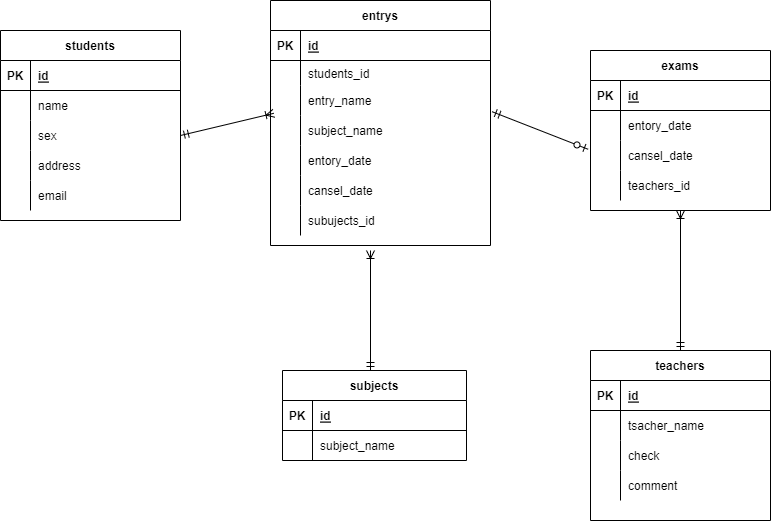

The diagram above was exported from draw.io. Its source (the exported page's mxGraphModel, read from the mxfile embedded in the PNG):
<mxGraphModel dx="990" dy="614" grid="1" gridSize="10" guides="1" tooltips="1" connect="1" arrows="1" fold="1" page="1" pageScale="1" pageWidth="827" pageHeight="1169" math="0" shadow="0">
  <root>
    <mxCell id="0" />
    <mxCell id="1" parent="0" />
    <mxCell id="15" value="students" style="shape=table;startSize=30;container=1;collapsible=1;childLayout=tableLayout;fixedRows=1;rowLines=0;fontStyle=1;align=center;resizeLast=1;" parent="1" vertex="1">
      <mxGeometry x="40" y="40" width="180" height="190" as="geometry" />
    </mxCell>
    <mxCell id="16" value="" style="shape=partialRectangle;collapsible=0;dropTarget=0;pointerEvents=0;fillColor=none;top=0;left=0;bottom=1;right=0;points=[[0,0.5],[1,0.5]];portConstraint=eastwest;" parent="15" vertex="1">
      <mxGeometry y="30" width="180" height="30" as="geometry" />
    </mxCell>
    <mxCell id="17" value="PK" style="shape=partialRectangle;connectable=0;fillColor=none;top=0;left=0;bottom=0;right=0;fontStyle=1;overflow=hidden;" parent="16" vertex="1">
      <mxGeometry width="30" height="30" as="geometry">
        <mxRectangle width="30" height="30" as="alternateBounds" />
      </mxGeometry>
    </mxCell>
    <mxCell id="18" value="id" style="shape=partialRectangle;connectable=0;fillColor=none;top=0;left=0;bottom=0;right=0;align=left;spacingLeft=6;fontStyle=5;overflow=hidden;" parent="16" vertex="1">
      <mxGeometry x="30" width="150" height="30" as="geometry">
        <mxRectangle width="150" height="30" as="alternateBounds" />
      </mxGeometry>
    </mxCell>
    <mxCell id="19" value="" style="shape=partialRectangle;collapsible=0;dropTarget=0;pointerEvents=0;fillColor=none;top=0;left=0;bottom=0;right=0;points=[[0,0.5],[1,0.5]];portConstraint=eastwest;" parent="15" vertex="1">
      <mxGeometry y="60" width="180" height="30" as="geometry" />
    </mxCell>
    <mxCell id="20" value="" style="shape=partialRectangle;connectable=0;fillColor=none;top=0;left=0;bottom=0;right=0;editable=1;overflow=hidden;" parent="19" vertex="1">
      <mxGeometry width="30" height="30" as="geometry">
        <mxRectangle width="30" height="30" as="alternateBounds" />
      </mxGeometry>
    </mxCell>
    <mxCell id="21" value="name" style="shape=partialRectangle;connectable=0;fillColor=none;top=0;left=0;bottom=0;right=0;align=left;spacingLeft=6;overflow=hidden;" parent="19" vertex="1">
      <mxGeometry x="30" width="150" height="30" as="geometry">
        <mxRectangle width="150" height="30" as="alternateBounds" />
      </mxGeometry>
    </mxCell>
    <mxCell id="22" value="" style="shape=partialRectangle;collapsible=0;dropTarget=0;pointerEvents=0;fillColor=none;top=0;left=0;bottom=0;right=0;points=[[0,0.5],[1,0.5]];portConstraint=eastwest;" parent="15" vertex="1">
      <mxGeometry y="90" width="180" height="30" as="geometry" />
    </mxCell>
    <mxCell id="23" value="" style="shape=partialRectangle;connectable=0;fillColor=none;top=0;left=0;bottom=0;right=0;editable=1;overflow=hidden;" parent="22" vertex="1">
      <mxGeometry width="30" height="30" as="geometry">
        <mxRectangle width="30" height="30" as="alternateBounds" />
      </mxGeometry>
    </mxCell>
    <mxCell id="24" value="sex" style="shape=partialRectangle;connectable=0;fillColor=none;top=0;left=0;bottom=0;right=0;align=left;spacingLeft=6;overflow=hidden;" parent="22" vertex="1">
      <mxGeometry x="30" width="150" height="30" as="geometry">
        <mxRectangle width="150" height="30" as="alternateBounds" />
      </mxGeometry>
    </mxCell>
    <mxCell id="25" value="" style="shape=partialRectangle;collapsible=0;dropTarget=0;pointerEvents=0;fillColor=none;top=0;left=0;bottom=0;right=0;points=[[0,0.5],[1,0.5]];portConstraint=eastwest;" parent="15" vertex="1">
      <mxGeometry y="120" width="180" height="30" as="geometry" />
    </mxCell>
    <mxCell id="26" value="" style="shape=partialRectangle;connectable=0;fillColor=none;top=0;left=0;bottom=0;right=0;editable=1;overflow=hidden;" parent="25" vertex="1">
      <mxGeometry width="30" height="30" as="geometry">
        <mxRectangle width="30" height="30" as="alternateBounds" />
      </mxGeometry>
    </mxCell>
    <mxCell id="27" value="address" style="shape=partialRectangle;connectable=0;fillColor=none;top=0;left=0;bottom=0;right=0;align=left;spacingLeft=6;overflow=hidden;" parent="25" vertex="1">
      <mxGeometry x="30" width="150" height="30" as="geometry">
        <mxRectangle width="150" height="30" as="alternateBounds" />
      </mxGeometry>
    </mxCell>
    <mxCell id="28" style="shape=partialRectangle;collapsible=0;dropTarget=0;pointerEvents=0;fillColor=none;top=0;left=0;bottom=0;right=0;points=[[0,0.5],[1,0.5]];portConstraint=eastwest;" parent="15" vertex="1">
      <mxGeometry y="150" width="180" height="30" as="geometry" />
    </mxCell>
    <mxCell id="29" style="shape=partialRectangle;connectable=0;fillColor=none;top=0;left=0;bottom=0;right=0;editable=1;overflow=hidden;" parent="28" vertex="1">
      <mxGeometry width="30" height="30" as="geometry">
        <mxRectangle width="30" height="30" as="alternateBounds" />
      </mxGeometry>
    </mxCell>
    <mxCell id="30" value="email" style="shape=partialRectangle;connectable=0;fillColor=none;top=0;left=0;bottom=0;right=0;align=left;spacingLeft=6;overflow=hidden;" parent="28" vertex="1">
      <mxGeometry x="30" width="150" height="30" as="geometry">
        <mxRectangle width="150" height="30" as="alternateBounds" />
      </mxGeometry>
    </mxCell>
    <mxCell id="31" value="entrys" style="shape=table;startSize=30;container=1;collapsible=1;childLayout=tableLayout;fixedRows=1;rowLines=0;fontStyle=1;align=center;resizeLast=1;" parent="1" vertex="1">
      <mxGeometry x="310" y="10" width="220" height="245" as="geometry" />
    </mxCell>
    <mxCell id="32" value="" style="shape=partialRectangle;collapsible=0;dropTarget=0;pointerEvents=0;fillColor=none;top=0;left=0;bottom=1;right=0;points=[[0,0.5],[1,0.5]];portConstraint=eastwest;" parent="31" vertex="1">
      <mxGeometry y="30" width="220" height="30" as="geometry" />
    </mxCell>
    <mxCell id="33" value="PK" style="shape=partialRectangle;connectable=0;fillColor=none;top=0;left=0;bottom=0;right=0;fontStyle=1;overflow=hidden;" parent="32" vertex="1">
      <mxGeometry width="30" height="30" as="geometry">
        <mxRectangle width="30" height="30" as="alternateBounds" />
      </mxGeometry>
    </mxCell>
    <mxCell id="34" value="id" style="shape=partialRectangle;connectable=0;fillColor=none;top=0;left=0;bottom=0;right=0;align=left;spacingLeft=6;fontStyle=5;overflow=hidden;" parent="32" vertex="1">
      <mxGeometry x="30" width="190" height="30" as="geometry">
        <mxRectangle width="190" height="30" as="alternateBounds" />
      </mxGeometry>
    </mxCell>
    <mxCell id="110" style="shape=partialRectangle;collapsible=0;dropTarget=0;pointerEvents=0;fillColor=none;top=0;left=0;bottom=0;right=0;points=[[0,0.5],[1,0.5]];portConstraint=eastwest;" vertex="1" parent="31">
      <mxGeometry y="60" width="220" height="25" as="geometry" />
    </mxCell>
    <mxCell id="111" style="shape=partialRectangle;connectable=0;fillColor=none;top=0;left=0;bottom=0;right=0;editable=1;overflow=hidden;" vertex="1" parent="110">
      <mxGeometry width="30" height="25" as="geometry">
        <mxRectangle width="30" height="25" as="alternateBounds" />
      </mxGeometry>
    </mxCell>
    <mxCell id="112" value="students_id" style="shape=partialRectangle;connectable=0;fillColor=none;top=0;left=0;bottom=0;right=0;align=left;spacingLeft=6;overflow=hidden;" vertex="1" parent="110">
      <mxGeometry x="30" width="190" height="25" as="geometry">
        <mxRectangle width="190" height="25" as="alternateBounds" />
      </mxGeometry>
    </mxCell>
    <mxCell id="35" value="" style="shape=partialRectangle;collapsible=0;dropTarget=0;pointerEvents=0;fillColor=none;top=0;left=0;bottom=0;right=0;points=[[0,0.5],[1,0.5]];portConstraint=eastwest;" parent="31" vertex="1">
      <mxGeometry y="85" width="220" height="30" as="geometry" />
    </mxCell>
    <mxCell id="36" value="" style="shape=partialRectangle;connectable=0;fillColor=none;top=0;left=0;bottom=0;right=0;editable=1;overflow=hidden;" parent="35" vertex="1">
      <mxGeometry width="30" height="30" as="geometry">
        <mxRectangle width="30" height="30" as="alternateBounds" />
      </mxGeometry>
    </mxCell>
    <mxCell id="37" value="entry_name" style="shape=partialRectangle;connectable=0;fillColor=none;top=0;left=0;bottom=0;right=0;align=left;spacingLeft=6;overflow=hidden;" parent="35" vertex="1">
      <mxGeometry x="30" width="190" height="30" as="geometry">
        <mxRectangle width="190" height="30" as="alternateBounds" />
      </mxGeometry>
    </mxCell>
    <mxCell id="38" value="" style="shape=partialRectangle;collapsible=0;dropTarget=0;pointerEvents=0;fillColor=none;top=0;left=0;bottom=0;right=0;points=[[0,0.5],[1,0.5]];portConstraint=eastwest;" parent="31" vertex="1">
      <mxGeometry y="115" width="220" height="30" as="geometry" />
    </mxCell>
    <mxCell id="39" value="" style="shape=partialRectangle;connectable=0;fillColor=none;top=0;left=0;bottom=0;right=0;editable=1;overflow=hidden;" parent="38" vertex="1">
      <mxGeometry width="30" height="30" as="geometry">
        <mxRectangle width="30" height="30" as="alternateBounds" />
      </mxGeometry>
    </mxCell>
    <mxCell id="40" value="subject_name" style="shape=partialRectangle;connectable=0;fillColor=none;top=0;left=0;bottom=0;right=0;align=left;spacingLeft=6;overflow=hidden;" parent="38" vertex="1">
      <mxGeometry x="30" width="190" height="30" as="geometry">
        <mxRectangle width="190" height="30" as="alternateBounds" />
      </mxGeometry>
    </mxCell>
    <mxCell id="41" value="" style="shape=partialRectangle;collapsible=0;dropTarget=0;pointerEvents=0;fillColor=none;top=0;left=0;bottom=0;right=0;points=[[0,0.5],[1,0.5]];portConstraint=eastwest;" parent="31" vertex="1">
      <mxGeometry y="145" width="220" height="30" as="geometry" />
    </mxCell>
    <mxCell id="42" value="" style="shape=partialRectangle;connectable=0;fillColor=none;top=0;left=0;bottom=0;right=0;editable=1;overflow=hidden;" parent="41" vertex="1">
      <mxGeometry width="30" height="30" as="geometry">
        <mxRectangle width="30" height="30" as="alternateBounds" />
      </mxGeometry>
    </mxCell>
    <mxCell id="43" value="entory_date" style="shape=partialRectangle;connectable=0;fillColor=none;top=0;left=0;bottom=0;right=0;align=left;spacingLeft=6;overflow=hidden;" parent="41" vertex="1">
      <mxGeometry x="30" width="190" height="30" as="geometry">
        <mxRectangle width="190" height="30" as="alternateBounds" />
      </mxGeometry>
    </mxCell>
    <mxCell id="57" style="shape=partialRectangle;collapsible=0;dropTarget=0;pointerEvents=0;fillColor=none;top=0;left=0;bottom=0;right=0;points=[[0,0.5],[1,0.5]];portConstraint=eastwest;" parent="31" vertex="1">
      <mxGeometry y="175" width="220" height="30" as="geometry" />
    </mxCell>
    <mxCell id="58" style="shape=partialRectangle;connectable=0;fillColor=none;top=0;left=0;bottom=0;right=0;editable=1;overflow=hidden;" parent="57" vertex="1">
      <mxGeometry width="30" height="30" as="geometry">
        <mxRectangle width="30" height="30" as="alternateBounds" />
      </mxGeometry>
    </mxCell>
    <mxCell id="59" value="cansel_date" style="shape=partialRectangle;connectable=0;fillColor=none;top=0;left=0;bottom=0;right=0;align=left;spacingLeft=6;overflow=hidden;" parent="57" vertex="1">
      <mxGeometry x="30" width="190" height="30" as="geometry">
        <mxRectangle width="190" height="30" as="alternateBounds" />
      </mxGeometry>
    </mxCell>
    <mxCell id="157" style="shape=partialRectangle;collapsible=0;dropTarget=0;pointerEvents=0;fillColor=none;top=0;left=0;bottom=0;right=0;points=[[0,0.5],[1,0.5]];portConstraint=eastwest;" vertex="1" parent="31">
      <mxGeometry y="205" width="220" height="30" as="geometry" />
    </mxCell>
    <mxCell id="158" style="shape=partialRectangle;connectable=0;fillColor=none;top=0;left=0;bottom=0;right=0;editable=1;overflow=hidden;" vertex="1" parent="157">
      <mxGeometry width="30" height="30" as="geometry">
        <mxRectangle width="30" height="30" as="alternateBounds" />
      </mxGeometry>
    </mxCell>
    <mxCell id="159" value="subujects_id" style="shape=partialRectangle;connectable=0;fillColor=none;top=0;left=0;bottom=0;right=0;align=left;spacingLeft=6;overflow=hidden;" vertex="1" parent="157">
      <mxGeometry x="30" width="190" height="30" as="geometry">
        <mxRectangle width="190" height="30" as="alternateBounds" />
      </mxGeometry>
    </mxCell>
    <mxCell id="44" value="subjects" style="shape=table;startSize=30;container=1;collapsible=1;childLayout=tableLayout;fixedRows=1;rowLines=0;fontStyle=1;align=center;resizeLast=1;" parent="1" vertex="1">
      <mxGeometry x="322" y="380" width="184" height="90" as="geometry" />
    </mxCell>
    <mxCell id="45" value="" style="shape=partialRectangle;collapsible=0;dropTarget=0;pointerEvents=0;fillColor=none;top=0;left=0;bottom=1;right=0;points=[[0,0.5],[1,0.5]];portConstraint=eastwest;" parent="44" vertex="1">
      <mxGeometry y="30" width="184" height="30" as="geometry" />
    </mxCell>
    <mxCell id="46" value="PK" style="shape=partialRectangle;connectable=0;fillColor=none;top=0;left=0;bottom=0;right=0;fontStyle=1;overflow=hidden;" parent="45" vertex="1">
      <mxGeometry width="30" height="30" as="geometry">
        <mxRectangle width="30" height="30" as="alternateBounds" />
      </mxGeometry>
    </mxCell>
    <mxCell id="47" value="id" style="shape=partialRectangle;connectable=0;fillColor=none;top=0;left=0;bottom=0;right=0;align=left;spacingLeft=6;fontStyle=5;overflow=hidden;" parent="45" vertex="1">
      <mxGeometry x="30" width="154" height="30" as="geometry">
        <mxRectangle width="154" height="30" as="alternateBounds" />
      </mxGeometry>
    </mxCell>
    <mxCell id="48" value="" style="shape=partialRectangle;collapsible=0;dropTarget=0;pointerEvents=0;fillColor=none;top=0;left=0;bottom=0;right=0;points=[[0,0.5],[1,0.5]];portConstraint=eastwest;" parent="44" vertex="1">
      <mxGeometry y="60" width="184" height="30" as="geometry" />
    </mxCell>
    <mxCell id="49" value="" style="shape=partialRectangle;connectable=0;fillColor=none;top=0;left=0;bottom=0;right=0;editable=1;overflow=hidden;" parent="48" vertex="1">
      <mxGeometry width="30" height="30" as="geometry">
        <mxRectangle width="30" height="30" as="alternateBounds" />
      </mxGeometry>
    </mxCell>
    <mxCell id="50" value="subject_name" style="shape=partialRectangle;connectable=0;fillColor=none;top=0;left=0;bottom=0;right=0;align=left;spacingLeft=6;overflow=hidden;" parent="48" vertex="1">
      <mxGeometry x="30" width="154" height="30" as="geometry">
        <mxRectangle width="154" height="30" as="alternateBounds" />
      </mxGeometry>
    </mxCell>
    <mxCell id="86" value="teachers" style="shape=table;startSize=30;container=1;collapsible=1;childLayout=tableLayout;fixedRows=1;rowLines=0;fontStyle=1;align=center;resizeLast=1;" parent="1" vertex="1">
      <mxGeometry x="630" y="360" width="180" height="170" as="geometry" />
    </mxCell>
    <mxCell id="87" value="" style="shape=partialRectangle;collapsible=0;dropTarget=0;pointerEvents=0;fillColor=none;top=0;left=0;bottom=1;right=0;points=[[0,0.5],[1,0.5]];portConstraint=eastwest;" parent="86" vertex="1">
      <mxGeometry y="30" width="180" height="30" as="geometry" />
    </mxCell>
    <mxCell id="88" value="PK" style="shape=partialRectangle;connectable=0;fillColor=none;top=0;left=0;bottom=0;right=0;fontStyle=1;overflow=hidden;" parent="87" vertex="1">
      <mxGeometry width="30" height="30" as="geometry">
        <mxRectangle width="30" height="30" as="alternateBounds" />
      </mxGeometry>
    </mxCell>
    <mxCell id="89" value="id" style="shape=partialRectangle;connectable=0;fillColor=none;top=0;left=0;bottom=0;right=0;align=left;spacingLeft=6;fontStyle=5;overflow=hidden;" parent="87" vertex="1">
      <mxGeometry x="30" width="150" height="30" as="geometry">
        <mxRectangle width="150" height="30" as="alternateBounds" />
      </mxGeometry>
    </mxCell>
    <mxCell id="90" value="" style="shape=partialRectangle;collapsible=0;dropTarget=0;pointerEvents=0;fillColor=none;top=0;left=0;bottom=0;right=0;points=[[0,0.5],[1,0.5]];portConstraint=eastwest;" parent="86" vertex="1">
      <mxGeometry y="60" width="180" height="30" as="geometry" />
    </mxCell>
    <mxCell id="91" value="" style="shape=partialRectangle;connectable=0;fillColor=none;top=0;left=0;bottom=0;right=0;editable=1;overflow=hidden;" parent="90" vertex="1">
      <mxGeometry width="30" height="30" as="geometry">
        <mxRectangle width="30" height="30" as="alternateBounds" />
      </mxGeometry>
    </mxCell>
    <mxCell id="92" value="tsacher_name" style="shape=partialRectangle;connectable=0;fillColor=none;top=0;left=0;bottom=0;right=0;align=left;spacingLeft=6;overflow=hidden;" parent="90" vertex="1">
      <mxGeometry x="30" width="150" height="30" as="geometry">
        <mxRectangle width="150" height="30" as="alternateBounds" />
      </mxGeometry>
    </mxCell>
    <mxCell id="147" style="shape=partialRectangle;collapsible=0;dropTarget=0;pointerEvents=0;fillColor=none;top=0;left=0;bottom=0;right=0;points=[[0,0.5],[1,0.5]];portConstraint=eastwest;" vertex="1" parent="86">
      <mxGeometry y="90" width="180" height="30" as="geometry" />
    </mxCell>
    <mxCell id="148" style="shape=partialRectangle;connectable=0;fillColor=none;top=0;left=0;bottom=0;right=0;editable=1;overflow=hidden;" vertex="1" parent="147">
      <mxGeometry width="30" height="30" as="geometry">
        <mxRectangle width="30" height="30" as="alternateBounds" />
      </mxGeometry>
    </mxCell>
    <mxCell id="149" value="check" style="shape=partialRectangle;connectable=0;fillColor=none;top=0;left=0;bottom=0;right=0;align=left;spacingLeft=6;overflow=hidden;" vertex="1" parent="147">
      <mxGeometry x="30" width="150" height="30" as="geometry">
        <mxRectangle width="150" height="30" as="alternateBounds" />
      </mxGeometry>
    </mxCell>
    <mxCell id="150" style="shape=partialRectangle;collapsible=0;dropTarget=0;pointerEvents=0;fillColor=none;top=0;left=0;bottom=0;right=0;points=[[0,0.5],[1,0.5]];portConstraint=eastwest;" vertex="1" parent="86">
      <mxGeometry y="120" width="180" height="30" as="geometry" />
    </mxCell>
    <mxCell id="151" style="shape=partialRectangle;connectable=0;fillColor=none;top=0;left=0;bottom=0;right=0;editable=1;overflow=hidden;" vertex="1" parent="150">
      <mxGeometry width="30" height="30" as="geometry">
        <mxRectangle width="30" height="30" as="alternateBounds" />
      </mxGeometry>
    </mxCell>
    <mxCell id="152" value="comment" style="shape=partialRectangle;connectable=0;fillColor=none;top=0;left=0;bottom=0;right=0;align=left;spacingLeft=6;overflow=hidden;" vertex="1" parent="150">
      <mxGeometry x="30" width="150" height="30" as="geometry">
        <mxRectangle width="150" height="30" as="alternateBounds" />
      </mxGeometry>
    </mxCell>
    <mxCell id="119" value="exams" style="shape=table;startSize=30;container=1;collapsible=1;childLayout=tableLayout;fixedRows=1;rowLines=0;fontStyle=1;align=center;resizeLast=1;" vertex="1" parent="1">
      <mxGeometry x="630" y="60" width="180" height="160" as="geometry" />
    </mxCell>
    <mxCell id="120" value="" style="shape=partialRectangle;collapsible=0;dropTarget=0;pointerEvents=0;fillColor=none;top=0;left=0;bottom=1;right=0;points=[[0,0.5],[1,0.5]];portConstraint=eastwest;" vertex="1" parent="119">
      <mxGeometry y="30" width="180" height="30" as="geometry" />
    </mxCell>
    <mxCell id="121" value="PK" style="shape=partialRectangle;connectable=0;fillColor=none;top=0;left=0;bottom=0;right=0;fontStyle=1;overflow=hidden;" vertex="1" parent="120">
      <mxGeometry width="30" height="30" as="geometry">
        <mxRectangle width="30" height="30" as="alternateBounds" />
      </mxGeometry>
    </mxCell>
    <mxCell id="122" value="id" style="shape=partialRectangle;connectable=0;fillColor=none;top=0;left=0;bottom=0;right=0;align=left;spacingLeft=6;fontStyle=5;overflow=hidden;" vertex="1" parent="120">
      <mxGeometry x="30" width="150" height="30" as="geometry">
        <mxRectangle width="150" height="30" as="alternateBounds" />
      </mxGeometry>
    </mxCell>
    <mxCell id="129" value="" style="shape=partialRectangle;collapsible=0;dropTarget=0;pointerEvents=0;fillColor=none;top=0;left=0;bottom=0;right=0;points=[[0,0.5],[1,0.5]];portConstraint=eastwest;" vertex="1" parent="119">
      <mxGeometry y="60" width="180" height="30" as="geometry" />
    </mxCell>
    <mxCell id="130" value="" style="shape=partialRectangle;connectable=0;fillColor=none;top=0;left=0;bottom=0;right=0;editable=1;overflow=hidden;" vertex="1" parent="129">
      <mxGeometry width="30" height="30" as="geometry">
        <mxRectangle width="30" height="30" as="alternateBounds" />
      </mxGeometry>
    </mxCell>
    <mxCell id="131" value="entory_date" style="shape=partialRectangle;connectable=0;fillColor=none;top=0;left=0;bottom=0;right=0;align=left;spacingLeft=6;overflow=hidden;" vertex="1" parent="129">
      <mxGeometry x="30" width="150" height="30" as="geometry">
        <mxRectangle width="150" height="30" as="alternateBounds" />
      </mxGeometry>
    </mxCell>
    <mxCell id="132" style="shape=partialRectangle;collapsible=0;dropTarget=0;pointerEvents=0;fillColor=none;top=0;left=0;bottom=0;right=0;points=[[0,0.5],[1,0.5]];portConstraint=eastwest;" vertex="1" parent="119">
      <mxGeometry y="90" width="180" height="30" as="geometry" />
    </mxCell>
    <mxCell id="133" style="shape=partialRectangle;connectable=0;fillColor=none;top=0;left=0;bottom=0;right=0;editable=1;overflow=hidden;" vertex="1" parent="132">
      <mxGeometry width="30" height="30" as="geometry">
        <mxRectangle width="30" height="30" as="alternateBounds" />
      </mxGeometry>
    </mxCell>
    <mxCell id="134" value="cansel_date" style="shape=partialRectangle;connectable=0;fillColor=none;top=0;left=0;bottom=0;right=0;align=left;spacingLeft=6;overflow=hidden;" vertex="1" parent="132">
      <mxGeometry x="30" width="150" height="30" as="geometry">
        <mxRectangle width="150" height="30" as="alternateBounds" />
      </mxGeometry>
    </mxCell>
    <mxCell id="154" style="shape=partialRectangle;collapsible=0;dropTarget=0;pointerEvents=0;fillColor=none;top=0;left=0;bottom=0;right=0;points=[[0,0.5],[1,0.5]];portConstraint=eastwest;" vertex="1" parent="119">
      <mxGeometry y="120" width="180" height="30" as="geometry" />
    </mxCell>
    <mxCell id="155" style="shape=partialRectangle;connectable=0;fillColor=none;top=0;left=0;bottom=0;right=0;editable=1;overflow=hidden;" vertex="1" parent="154">
      <mxGeometry width="30" height="30" as="geometry">
        <mxRectangle width="30" height="30" as="alternateBounds" />
      </mxGeometry>
    </mxCell>
    <mxCell id="156" value="teachers_id" style="shape=partialRectangle;connectable=0;fillColor=none;top=0;left=0;bottom=0;right=0;align=left;spacingLeft=6;overflow=hidden;" vertex="1" parent="154">
      <mxGeometry x="30" width="150" height="30" as="geometry">
        <mxRectangle width="150" height="30" as="alternateBounds" />
      </mxGeometry>
    </mxCell>
    <mxCell id="137" value="" style="fontSize=12;html=1;endArrow=ERoneToMany;startArrow=ERmandOne;exitX=0.5;exitY=0;exitDx=0;exitDy=0;entryX=0.5;entryY=1;entryDx=0;entryDy=0;" edge="1" parent="1" source="86" target="119">
      <mxGeometry width="100" height="100" relative="1" as="geometry">
        <mxPoint x="740" y="340" as="sourcePoint" />
        <mxPoint x="600" y="310" as="targetPoint" />
        <Array as="points" />
      </mxGeometry>
    </mxCell>
    <mxCell id="138" value="" style="fontSize=12;html=1;endArrow=ERoneToMany;startArrow=ERmandOne;exitX=1;exitY=0.5;exitDx=0;exitDy=0;entryX=0.015;entryY=-0.073;entryDx=0;entryDy=0;entryPerimeter=0;" edge="1" parent="1" source="22" target="38">
      <mxGeometry width="100" height="100" relative="1" as="geometry">
        <mxPoint x="370" y="350" as="sourcePoint" />
        <mxPoint x="310" y="153" as="targetPoint" />
      </mxGeometry>
    </mxCell>
    <mxCell id="146" value="" style="fontSize=12;html=1;endArrow=ERoneToMany;startArrow=ERmandOne;" edge="1" parent="1">
      <mxGeometry width="100" height="100" relative="1" as="geometry">
        <mxPoint x="410" y="380" as="sourcePoint" />
        <mxPoint x="410" y="260" as="targetPoint" />
      </mxGeometry>
    </mxCell>
    <mxCell id="153" value="" style="fontSize=12;html=1;endArrow=ERzeroToOne;startArrow=ERmandOne;entryX=0;entryY=0.5;entryDx=0;entryDy=0;" edge="1" parent="1" target="126">
      <mxGeometry width="100" height="100" relative="1" as="geometry">
        <mxPoint x="530" y="123" as="sourcePoint" />
        <mxPoint x="460" y="240" as="targetPoint" />
      </mxGeometry>
    </mxCell>
    <mxCell id="160" value="" style="fontSize=12;html=1;endArrow=ERzeroToOne;startArrow=ERmandOne;entryX=-0.013;entryY=0.293;entryDx=0;entryDy=0;entryPerimeter=0;exitX=1.007;exitY=0.873;exitDx=0;exitDy=0;exitPerimeter=0;" edge="1" parent="1" source="35" target="132">
      <mxGeometry width="100" height="100" relative="1" as="geometry">
        <mxPoint x="360" y="300" as="sourcePoint" />
        <mxPoint x="460" y="200" as="targetPoint" />
      </mxGeometry>
    </mxCell>
  </root>
</mxGraphModel>